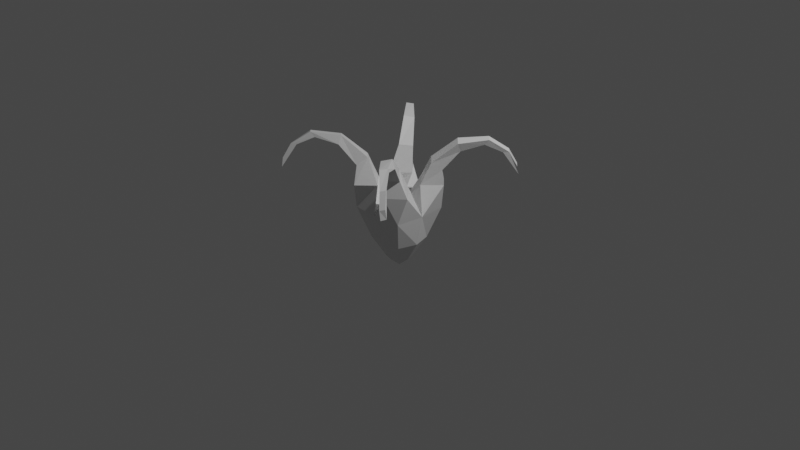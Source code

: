 # Source: hook.blend  (saved by Blender 2.80.75; exported with 4.5.12 LTS)
import bpy
from mathutils import Matrix  # noqa: F401  (used for matrix-valued properties, if any)

bpy.ops.wm.read_factory_settings(use_empty=True)
scene = bpy.context.scene
scene.name = 'Scene'

# ---- collections
col_collection = bpy.data.collections.new('Collection'); scene.collection.children.link(col_collection)

# ---- materials (node trees are filled in below, after node groups)
mat_material = bpy.data.materials.new('Material')
mat_material.alpha_threshold = 0.0
mat_material.use_transparent_shadow = False
mat_material.line_color = (0.0, 0.0, 0.0, 1.0)

# ---- material node trees
mat_material.use_nodes = True; mat_material.node_tree.nodes.clear()
_N = mat_material.node_tree.nodes; _L = mat_material.node_tree.links
n0 = _N.new('ShaderNodeOutputMaterial'); n0.name = 'Material Output'; n0.location = (300, 300)
n1 = _N.new('ShaderNodeBsdfPrincipled'); n1.name = 'Principled BSDF'; n1.location = (10, 300)
n1.distribution = 'GGX'
n1.subsurface_method = 'BURLEY'
n1.inputs[2].default_value = 0.4
n1.inputs[3].default_value = 1.45
n1.inputs[27].default_value = (0.0, 0.0, 0.0, 1.0)
n1.inputs[28].default_value = 1.0
_L.new(n1.outputs[0], n0.inputs[0])
n0.is_active_output = True

# ---- world
world_world = bpy.data.worlds.new('World'); scene.world = world_world
world_world.use_nodes = True; world_world.node_tree.nodes.clear()
_N = world_world.node_tree.nodes; _L = world_world.node_tree.links
n0 = _N.new('ShaderNodeOutputWorld'); n0.name = 'World Output'; n0.location = (300, 300)
n1 = _N.new('ShaderNodeBackground'); n1.name = 'Background'; n1.location = (10, 300)
n1.inputs[0].default_value = (0.05088, 0.05088, 0.05088, 1.0)
_L.new(n1.outputs[0], n0.inputs[0])
n0.is_active_output = True
world_world.color = (0.05088, 0.05088, 0.05088)
world_world.use_sun_shadow = False
world_world.sun_shadow_jitter_overblur = 0.0

# ---- cameras
cam_camera = bpy.data.cameras.new('Camera')
cam_camera.clip_end = 100.0
cam_camera.ortho_scale = 7.314

# ---- lights
light_light = bpy.data.lights.new('Light', 'POINT')
light_light.transmission_factor = 0.0
light_light.energy = 1000.0
light_light.shadow_soft_size = 0.1
light_light.shadow_maximum_resolution = 0.006
light_light.use_absolute_resolution = True

# ---- meshes
me_cube = bpy.data.meshes.new('Cube')
me_cube.from_pydata([(0.1196, 0.1239, 0.08802), (0.03537, 0.03872, -0.2578), (0.1196, -0.1248, 0.08802), (0.03537, -0.03963, -0.2578), (-0.1292, 0.1239, 0.08802), (-0.04298, 0.03872, -0.2582), (-0.1292, -0.1248, 0.08802), (-0.04298, -0.03963, -0.2582), (0.07703, 0.08136, -0.1212), (-0.0866, -0.08227, -0.1212), (0.07703, -0.08227, -0.1212), (-0.0866, 0.08136, -0.1212), (-0.004784, -0.1378, 0.08802), (0.1326, -0.0004547, 0.08802), (-0.1422, -0.0004547, 0.08802), (-0.004784, 0.1369, 0.08802), (-0.004784, -0.0004547, 0.08802), (0.09193, 0.1638, 0.2734), (0.1594, 0.09561, 0.2734), (0.09129, 0.0281, 0.2734), (0.02378, 0.09625, 0.2734), (0.1556, -0.1051, 0.2712), (0.08346, -0.1683, 0.2712), (0.02024, -0.09616, 0.2712), (0.09238, -0.03293, 0.2712), (-0.09936, 0.03349, 0.2657), (-0.1656, 0.1029, 0.2657), (-0.09501, 0.1666, 0.2693), (-0.02995, 0.09971, 0.2657), (-0.03225, -0.09314, 0.2657), (-0.1003, -0.1608, 0.2657), (-0.1679, -0.09274, 0.2657), (-0.09988, -0.02511, 0.2657), (-0.08876, -0.09559, 0.4318), (-0.1155, -0.1318, 0.3814), (-0.1594, -0.09221, 0.3728), (-0.1327, -0.056, 0.4232), (-0.176, -0.1598, 0.568), (-0.1752, -0.1749, 0.512), (-0.2078, -0.1447, 0.4976), (-0.2085, -0.1296, 0.5537), (-0.2677, -0.2443, 0.5862), (-0.2525, -0.2344, 0.5524), (-0.2757, -0.2134, 0.5452), (-0.2909, -0.2233, 0.579), (-0.3239, -0.3031, 0.5076), (-0.3066, -0.2872, 0.5021), (-0.323, -0.2712, 0.4935), (-0.3403, -0.2872, 0.499), (-0.3475, -0.329, 0.4129), (-0.347, -0.3358, 0.3554), (-0.3655, -0.3222, 0.3468), (-0.3639, -0.313, 0.4042), (-0.1006, 0.09004, 0.4318), (-0.1363, 0.1175, 0.3814), (-0.09581, 0.1606, 0.3728), (-0.06015, 0.1332, 0.4232), (-0.1631, 0.1785, 0.568), (-0.1782, 0.1781, 0.512), (-0.1473, 0.2101, 0.4976), (-0.1322, 0.2105, 0.5537), (-0.2457, 0.272, 0.5862), (-0.2361, 0.2566, 0.5524), (-0.2146, 0.2793, 0.5452), (-0.2242, 0.2947, 0.579), (-0.3033, 0.3294, 0.5076), (-0.2877, 0.3118, 0.5021), (-0.2714, 0.3279, 0.4935), (-0.287, 0.3455, 0.499), (-0.3287, 0.3535, 0.4129), (-0.3355, 0.3532, 0.3554), (-0.3215, 0.3713, 0.3468), (-0.3124, 0.3696, 0.4042), (0.08141, 0.09835, 0.4318), (0.1094, 0.1336, 0.3814), (0.1519, 0.09252, 0.3728), (0.124, 0.05726, 0.4232), (0.1708, 0.1595, 0.568), (0.1706, 0.1746, 0.512), (0.2021, 0.1433, 0.4976), (0.2023, 0.1282, 0.5537), (0.2654, 0.2408, 0.5862), (0.2498, 0.2314, 0.5524), (0.2723, 0.2096, 0.5452), (0.2878, 0.219, 0.579), (0.3236, 0.2976, 0.5076), (0.3058, 0.2823, 0.5021), (0.3217, 0.2657, 0.4935), (0.3394, 0.2811, 0.499), (0.3481, 0.3226, 0.4129), (0.3478, 0.3294, 0.3554), (0.3658, 0.3152, 0.3468), (0.364, 0.3061, 0.4042), (0.09268, -0.08915, 0.4318), (0.127, -0.1183, 0.3814), (0.08451, -0.1595, 0.3728), (0.05019, -0.1303, 0.4232), (0.1509, -0.1805, 0.568), (0.166, -0.1808, 0.512), (0.1336, -0.2113, 0.4976), (0.1185, -0.211, 0.5537), (0.2289, -0.2777, 0.5862), (0.22, -0.2619, 0.5524), (0.1975, -0.2836, 0.5452), (0.2064, -0.2995, 0.579), (0.2838, -0.3378, 0.5076), (0.269, -0.3195, 0.5021), (0.252, -0.3348, 0.4935), (0.2667, -0.3531, 0.499), (0.308, -0.3632, 0.4129), (0.3148, -0.3631, 0.3554), (0.3, -0.3806, 0.3468), (0.2909, -0.3784, 0.4042), (-0.05497, -0.0004547, -0.2582), (-0.003807, 0.05071, -0.258), (-0.003807, -0.05162, -0.258), (0.04736, -0.0004547, -0.2577), (-0.004784, 0.1066, -0.1212), (0.1023, -0.0004547, -0.1212), (-0.1119, -0.0004547, -0.1212), (-0.004784, -0.1075, -0.1212), (-0.003861, -0.0004547, -0.323)], [], [(6, 12, 29, 30), (9, 120, 12, 6), (4, 11, 119, 14), (121, 116, 3, 115), (2, 10, 118, 13), (0, 8, 117, 15), (114, 117, 8, 1), (116, 118, 10, 3), (113, 119, 11, 5), (115, 120, 9, 7), (13, 16, 24, 21), (16, 13, 19, 20), (15, 4, 26, 27), (15, 16, 20, 17), (0, 15, 17, 18), (13, 0, 18, 19), (16, 12, 23, 24), (12, 2, 22, 23), (2, 13, 21, 22), (4, 14, 25, 26), (14, 16, 28, 25), (16, 15, 27, 28), (29, 32, 36, 33), (12, 16, 32, 29), (14, 6, 30, 31), (16, 14, 31, 32), (36, 35, 39, 40), (30, 29, 33, 34), (32, 31, 35, 36), (31, 30, 34, 35), (37, 40, 44, 41), (35, 34, 38, 39), (33, 36, 40, 37), (34, 33, 37, 38), (44, 43, 47, 48), (38, 37, 41, 42), (40, 39, 43, 44), (39, 38, 42, 43), (47, 46, 50, 51), (43, 42, 46, 47), (41, 44, 48, 45), (42, 41, 45, 46), (52, 51, 50, 49), (45, 48, 52, 49), (46, 45, 49, 50), (48, 47, 51, 52), (25, 28, 56, 53), (56, 55, 59, 60), (26, 25, 53, 54), (28, 27, 55, 56), (27, 26, 54, 55), (57, 60, 64, 61), (55, 54, 58, 59), (53, 56, 60, 57), (54, 53, 57, 58), (64, 63, 67, 68), (58, 57, 61, 62), (60, 59, 63, 64), (59, 58, 62, 63), (67, 66, 70, 71), (63, 62, 66, 67), (61, 64, 68, 65), (62, 61, 65, 66), (72, 71, 70, 69), (65, 68, 72, 69), (66, 65, 69, 70), (68, 67, 71, 72), (20, 19, 76, 73), (76, 75, 79, 80), (17, 20, 73, 74), (19, 18, 75, 76), (18, 17, 74, 75), (77, 80, 84, 81), (75, 74, 78, 79), (73, 76, 80, 77), (74, 73, 77, 78), (84, 83, 87, 88), (78, 77, 81, 82), (80, 79, 83, 84), (79, 78, 82, 83), (87, 86, 90, 91), (83, 82, 86, 87), (81, 84, 88, 85), (82, 81, 85, 86), (92, 91, 90, 89), (85, 88, 92, 89), (86, 85, 89, 90), (88, 87, 91, 92), (24, 23, 96, 93), (96, 95, 99, 100), (21, 24, 93, 94), (23, 22, 95, 96), (22, 21, 94, 95), (97, 100, 104, 101), (95, 94, 98, 99), (93, 96, 100, 97), (94, 93, 97, 98), (104, 103, 107, 108), (98, 97, 101, 102), (100, 99, 103, 104), (99, 98, 102, 103), (107, 106, 110, 111), (103, 102, 106, 107), (101, 104, 108, 105), (102, 101, 105, 106), (112, 111, 110, 109), (105, 108, 112, 109), (106, 105, 109, 110), (108, 107, 111, 112), (3, 10, 120, 115), (7, 9, 119, 113), (1, 8, 118, 116), (5, 11, 117, 114), (113, 121, 115, 7), (5, 114, 121, 113), (114, 1, 116, 121), (8, 0, 13, 118), (10, 2, 12, 120), (9, 6, 14, 119), (11, 4, 15, 117)])
_uv = me_cube.uv_layers.new(name='UVMap')
_uv.uv.foreach_set('vector', [0.2115, 0.4116, 0.1459, 0.422, 0.1369, 0.3247, 0.1841, 0.3256, 0.2165, 0.5298, 0.169, 0.5358, 0.1459, 0.422, 0.2115, 0.4116, 0.4518, 0.4082, 0.4533, 0.5272, 0.4065, 0.5316, 0.3872, 0.4197, 0.7358, 0.8137, 0.7038, 0.78, 0.7308, 0.7695, 0.7594, 0.7736, 0.6986, 0.4833, 0.71, 0.5884, 0.6681, 0.5965, 0.6408, 0.4968, 0.942, 0.4839, 0.9523, 0.589, 0.9104, 0.5967, 0.8841, 0.4968, 0.9442, 0.7804, 0.9104, 0.5967, 0.9523, 0.589, 0.9713, 0.7701, 0.7038, 0.78, 0.6681, 0.5965, 0.71, 0.5884, 0.7308, 0.7695, 0.4249, 0.7368, 0.4065, 0.5316, 0.4533, 0.5272, 0.4556, 0.7283, 0.1954, 0.7441, 0.169, 0.5358, 0.2165, 0.5298, 0.2264, 0.7342, 0.6408, 0.4968, 0.5741, 0.4929, 0.6288, 0.4069, 0.6722, 0.4039, 0.8172, 0.4943, 0.7598, 0.4598, 0.8241, 0.3917, 0.8698, 0.4071, 0.5169, 0.4181, 0.4518, 0.4082, 0.4401, 0.318, 0.4866, 0.3144, 0.8841, 0.4968, 0.8172, 0.4943, 0.8698, 0.4071, 0.9127, 0.4044, 0.942, 0.4839, 0.8841, 0.4968, 0.9127, 0.4044, 0.9559, 0.3979, 0.9998, 0.4852, 0.942, 0.4839, 0.9559, 0.3979, 0.9998, 0.3962, 0.5741, 0.4929, 0.5173, 0.457, 0.5828, 0.3915, 0.6288, 0.4069, 0.7565, 0.4841, 0.6986, 0.4833, 0.7156, 0.3979, 0.7594, 0.3963, 0.6986, 0.4833, 0.6408, 0.4968, 0.6722, 0.4039, 0.7156, 0.3979, 0.4518, 0.4082, 0.3872, 0.4197, 0.3915, 0.3193, 0.4401, 0.318, 0.3872, 0.4197, 0.3155, 0.4018, 0.3444, 0.2911, 0.3915, 0.3193, 0.3155, 0.4018, 0.2608, 0.3506, 0.3125, 0.249, 0.3444, 0.2911, 0.1369, 0.3247, 0.08924, 0.3012, 0.1311, 0.2263, 0.1593, 0.237, 0.1459, 0.422, 0.0714, 0.4113, 0.08924, 0.3012, 0.1369, 0.3247, 0.2763, 0.4163, 0.2115, 0.4116, 0.1841, 0.3256, 0.2322, 0.3194, 0.0714, 0.4113, 0.01133, 0.3665, 0.05226, 0.2627, 0.08924, 0.3012, 0.1311, 0.2263, 0.09743, 0.2236, 0.1367, 0.159, 0.1624, 0.1596, 0.1841, 0.3256, 0.1369, 0.3247, 0.1593, 0.237, 0.1861, 0.2599, 0.08924, 0.3012, 0.05226, 0.2627, 0.09743, 0.2236, 0.1311, 0.2263, 0.2322, 0.3194, 0.1841, 0.3256, 0.1861, 0.2599, 0.2201, 0.2622, 0.1817, 0.1644, 0.1624, 0.1596, 0.1837, 0.1157, 0.1959, 0.1209, 0.2201, 0.2622, 0.1861, 0.2599, 0.199, 0.1803, 0.2215, 0.1856, 0.1593, 0.237, 0.1311, 0.2263, 0.1624, 0.1596, 0.1817, 0.1644, 0.1861, 0.2599, 0.1593, 0.237, 0.1817, 0.1644, 0.199, 0.1803, 0.1837, 0.1157, 0.1678, 0.1133, 0.1877, 0.07049, 0.1997, 0.07058, 0.199, 0.1803, 0.1817, 0.1644, 0.1959, 0.1209, 0.2094, 0.129, 0.1624, 0.1596, 0.1367, 0.159, 0.1678, 0.1133, 0.1837, 0.1157, 0.2215, 0.1856, 0.199, 0.1803, 0.2094, 0.129, 0.225, 0.13, 0.2304, 0.08344, 0.2187, 0.08411, 0.2333, 0.01233, 0.2445, 0.0105, 0.225, 0.13, 0.2094, 0.129, 0.2187, 0.08411, 0.2304, 0.08344, 0.1959, 0.1209, 0.1837, 0.1157, 0.1997, 0.07058, 0.2093, 0.07684, 0.2094, 0.129, 0.1959, 0.1209, 0.2093, 0.07684, 0.2187, 0.08411, 0.2137, 0.03231, 0.22, 0.004102, 0.2333, 0.01233, 0.2209, 0.03792, 0.2093, 0.07684, 0.1997, 0.07058, 0.2137, 0.03231, 0.2209, 0.03792, 0.2187, 0.08411, 0.2093, 0.07684, 0.2209, 0.03792, 0.2333, 0.01233, 0.1997, 0.07058, 0.1877, 0.07049, 0.22, 0.004102, 0.2137, 0.03231, 0.3915, 0.3193, 0.3444, 0.2911, 0.3914, 0.2178, 0.4192, 0.2301, 0.3914, 0.2178, 0.3578, 0.213, 0.4008, 0.1506, 0.4265, 0.1526, 0.4401, 0.318, 0.3915, 0.3193, 0.4192, 0.2301, 0.4446, 0.2541, 0.3444, 0.2911, 0.3125, 0.249, 0.3578, 0.213, 0.3914, 0.2178, 0.4866, 0.3144, 0.4401, 0.318, 0.4446, 0.2541, 0.4785, 0.2584, 0.4455, 0.1585, 0.4265, 0.1526, 0.4502, 0.1099, 0.4622, 0.1158, 0.4785, 0.2584, 0.4446, 0.2541, 0.462, 0.1754, 0.4842, 0.1819, 0.4192, 0.2301, 0.3914, 0.2178, 0.4265, 0.1526, 0.4455, 0.1585, 0.4446, 0.2541, 0.4192, 0.2301, 0.4455, 0.1585, 0.462, 0.1754, 0.4502, 0.1099, 0.4345, 0.1066, 0.4568, 0.06483, 0.4688, 0.0656, 0.462, 0.1754, 0.4455, 0.1585, 0.4622, 0.1158, 0.4752, 0.1246, 0.4265, 0.1526, 0.4008, 0.1506, 0.4345, 0.1066, 0.4502, 0.1099, 0.4842, 0.1819, 0.462, 0.1754, 0.4752, 0.1246, 0.4908, 0.1265, 0.4988, 0.08018, 0.4871, 0.0802, 0.5057, 0.009159, 0.5169, 0.007945, 0.4908, 0.1265, 0.4752, 0.1246, 0.4871, 0.0802, 0.4988, 0.08018, 0.4622, 0.1158, 0.4502, 0.1099, 0.4688, 0.0656, 0.478, 0.0724, 0.4752, 0.1246, 0.4622, 0.1158, 0.478, 0.0724, 0.4871, 0.0802, 0.485, 0.02807, 0.4928, 0.0001782, 0.5057, 0.009159, 0.4919, 0.03409, 0.478, 0.0724, 0.4688, 0.0656, 0.485, 0.02807, 0.4919, 0.03409, 0.4871, 0.0802, 0.478, 0.0724, 0.4919, 0.03409, 0.5057, 0.009159, 0.4688, 0.0656, 0.4568, 0.06483, 0.4928, 0.0001782, 0.485, 0.02807, 0.8698, 0.4071, 0.8241, 0.3917, 0.8482, 0.3145, 0.8802, 0.3193, 0.981, 0.3204, 0.9506, 0.3415, 0.9446, 0.2452, 0.9727, 0.2278, 0.9127, 0.4044, 0.8698, 0.4071, 0.8802, 0.3193, 0.913, 0.3395, 0.9998, 0.3962, 0.9559, 0.3979, 0.9506, 0.3415, 0.981, 0.3204, 0.9559, 0.3979, 0.9127, 0.4044, 0.913, 0.3395, 0.9506, 0.3415, 0.8887, 0.2256, 0.8629, 0.2251, 0.8756, 0.1538, 0.8955, 0.1577, 0.9506, 0.3415, 0.913, 0.3395, 0.9156, 0.242, 0.9446, 0.2452, 0.8802, 0.3193, 0.8482, 0.3145, 0.8629, 0.2251, 0.8887, 0.2256, 0.913, 0.3395, 0.8802, 0.3193, 0.8887, 0.2256, 0.9156, 0.242, 0.9646, 0.1513, 0.9428, 0.1618, 0.9295, 0.09297, 0.942, 0.08388, 0.9156, 0.242, 0.8887, 0.2256, 0.8955, 0.1577, 0.9185, 0.1653, 0.9727, 0.2278, 0.9446, 0.2452, 0.9428, 0.1618, 0.9646, 0.1513, 0.9446, 0.2452, 0.9156, 0.242, 0.9185, 0.1653, 0.9428, 0.1618, 0.9295, 0.09297, 0.9156, 0.09806, 0.9096, 0.00716, 0.9204, 0.002061, 0.9428, 0.1618, 0.9185, 0.1653, 0.9156, 0.09806, 0.9295, 0.09297, 0.8955, 0.1577, 0.8756, 0.1538, 0.8874, 0.08678, 0.9008, 0.09156, 0.9185, 0.1653, 0.8955, 0.1577, 0.9008, 0.09156, 0.9156, 0.09806, 0.8899, 0.03126, 0.898, 0.0001782, 0.9096, 0.00716, 0.9018, 0.03695, 0.9008, 0.09156, 0.8874, 0.08678, 0.8899, 0.03126, 0.9018, 0.03695, 0.9156, 0.09806, 0.9008, 0.09156, 0.9018, 0.03695, 0.9096, 0.00716, 0.942, 0.08388, 0.9295, 0.09297, 0.9204, 0.002061, 0.932, 0.03011, 0.6288, 0.4069, 0.5828, 0.3915, 0.6075, 0.3132, 0.6394, 0.3179, 0.7395, 0.3196, 0.7092, 0.3406, 0.7039, 0.2446, 0.7319, 0.2275, 0.6722, 0.4039, 0.6288, 0.4069, 0.6394, 0.3179, 0.6719, 0.3382, 0.7594, 0.3963, 0.7156, 0.3979, 0.7092, 0.3406, 0.7395, 0.3196, 0.7156, 0.3979, 0.6722, 0.4039, 0.6719, 0.3382, 0.7092, 0.3406, 0.6483, 0.2248, 0.6225, 0.2243, 0.6356, 0.1532, 0.6554, 0.1571, 0.7092, 0.3406, 0.6719, 0.3382, 0.675, 0.2413, 0.7039, 0.2446, 0.6394, 0.3179, 0.6075, 0.3132, 0.6225, 0.2243, 0.6483, 0.2248, 0.6719, 0.3382, 0.6394, 0.3179, 0.6483, 0.2248, 0.675, 0.2413, 0.7243, 0.1512, 0.7026, 0.1615, 0.6897, 0.09286, 0.7022, 0.08387, 0.675, 0.2413, 0.6483, 0.2248, 0.6554, 0.1571, 0.6783, 0.1649, 0.7319, 0.2275, 0.7039, 0.2446, 0.7026, 0.1615, 0.7243, 0.1512, 0.7039, 0.2446, 0.675, 0.2413, 0.6783, 0.1649, 0.7026, 0.1615, 0.6897, 0.09286, 0.6758, 0.09785, 0.6703, 0.007204, 0.6811, 0.002182, 0.7026, 0.1615, 0.6783, 0.1649, 0.6758, 0.09785, 0.6897, 0.09286, 0.6554, 0.1571, 0.6356, 0.1532, 0.6477, 0.08645, 0.661, 0.09129, 0.6783, 0.1649, 0.6554, 0.1571, 0.661, 0.09129, 0.6758, 0.09785, 0.6505, 0.03112, 0.6588, 0.0001782, 0.6703, 0.007204, 0.6624, 0.03686, 0.661, 0.09129, 0.6477, 0.08645, 0.6505, 0.03112, 0.6624, 0.03686, 0.6758, 0.09785, 0.661, 0.09129, 0.6624, 0.03686, 0.6703, 0.007204, 0.7022, 0.08387, 0.6897, 0.09286, 0.6811, 0.002182, 0.6925, 0.0302, 0.7308, 0.7695, 0.71, 0.5884, 0.7526, 0.5869, 0.7594, 0.7736, 0.2264, 0.7342, 0.2165, 0.5298, 0.2643, 0.5312, 0.2582, 0.741, 0.9713, 0.7701, 0.9523, 0.589, 0.9948, 0.5879, 0.9998, 0.7745, 0.4556, 0.7283, 0.4533, 0.5272, 0.5002, 0.5305, 0.4865, 0.7361, 0.2582, 0.741, 0.2288, 0.7842, 0.1954, 0.7441, 0.2264, 0.7342, 0.4556, 0.7283, 0.4865, 0.7361, 0.4562, 0.7774, 0.4249, 0.7368, 0.9442, 0.7804, 0.9713, 0.7701, 0.9998, 0.7745, 0.9759, 0.8144, 0.9523, 0.589, 0.942, 0.4839, 0.9998, 0.4852, 0.9948, 0.5879, 0.71, 0.5884, 0.6986, 0.4833, 0.7565, 0.4841, 0.7526, 0.5869, 0.2165, 0.5298, 0.2115, 0.4116, 0.2763, 0.4163, 0.2643, 0.5312, 0.4533, 0.5272, 0.4518, 0.4082, 0.5169, 0.4181, 0.5002, 0.5305])
me_cube.materials.append(mat_material)
me_cube.use_remesh_preserve_volume = False
me_cube.use_remesh_preserve_attributes = False
me_cube.use_mirror_vertex_groups = False
me_cube.update()

# ---- objects
ob_hook = bpy.data.objects.new('Hook', me_cube)
ob_light = bpy.data.objects.new('Light', light_light)
ob_camera = bpy.data.objects.new('Camera', cam_camera)

# ---- transforms, parenting, visibility, modifiers, constraints
ob_hook.location = (0.009772, 0.001103, -0.007669)
ob_hook.rotation_euler = (0.0, -0.005217, 0.0)
ob_hook.scale = (2.427, 2.427, 1.591)
ob_hook.lock_rotations_4d = False
ob_hook.empty_display_type = 'ARROWS'
ob_hook.lineart.crease_threshold = 0.0
ob_light.location = (4.076, 1.005, 5.904)
ob_light.rotation_euler = (0.6503, 0.05522, 1.866)
ob_light.lock_rotations_4d = False
ob_light.empty_display_type = 'ARROWS'
ob_light.color = (0.0, 0.0, 0.0, 0.0)
ob_light.lineart.crease_threshold = 0.0
ob_camera.location = (7.359, -6.926, 4.958)
ob_camera.rotation_euler = (1.109, 0.0, 0.8149)
ob_camera.lock_rotations_4d = False
ob_camera.empty_display_type = 'ARROWS'
ob_camera.color = (0.0, 0.0, 0.0, 0.0)
ob_camera.display_type = 'WIRE'
ob_camera.lineart.crease_threshold = 0.0

# ---- collection membership
col_collection.objects.link(ob_hook)
col_collection.objects.link(ob_light)
col_collection.objects.link(ob_camera)

# ---- scene / render settings (as saved in the file)
scene.camera = ob_camera
scene.frame_start = 1; scene.frame_end = 250; scene.frame_set(1)
scene.render.engine = 'BLENDER_EEVEE_NEXT'
scene.cycles.use_denoising = False
scene.cycles.samples = 128
scene.cycles.sampling_pattern = 'TABULATED_SOBOL'
scene.cycles.use_adaptive_sampling = False
scene.cycles.use_light_tree = False
scene.view_settings.view_transform = 'Filmic'
bpy.context.view_layer.update()
